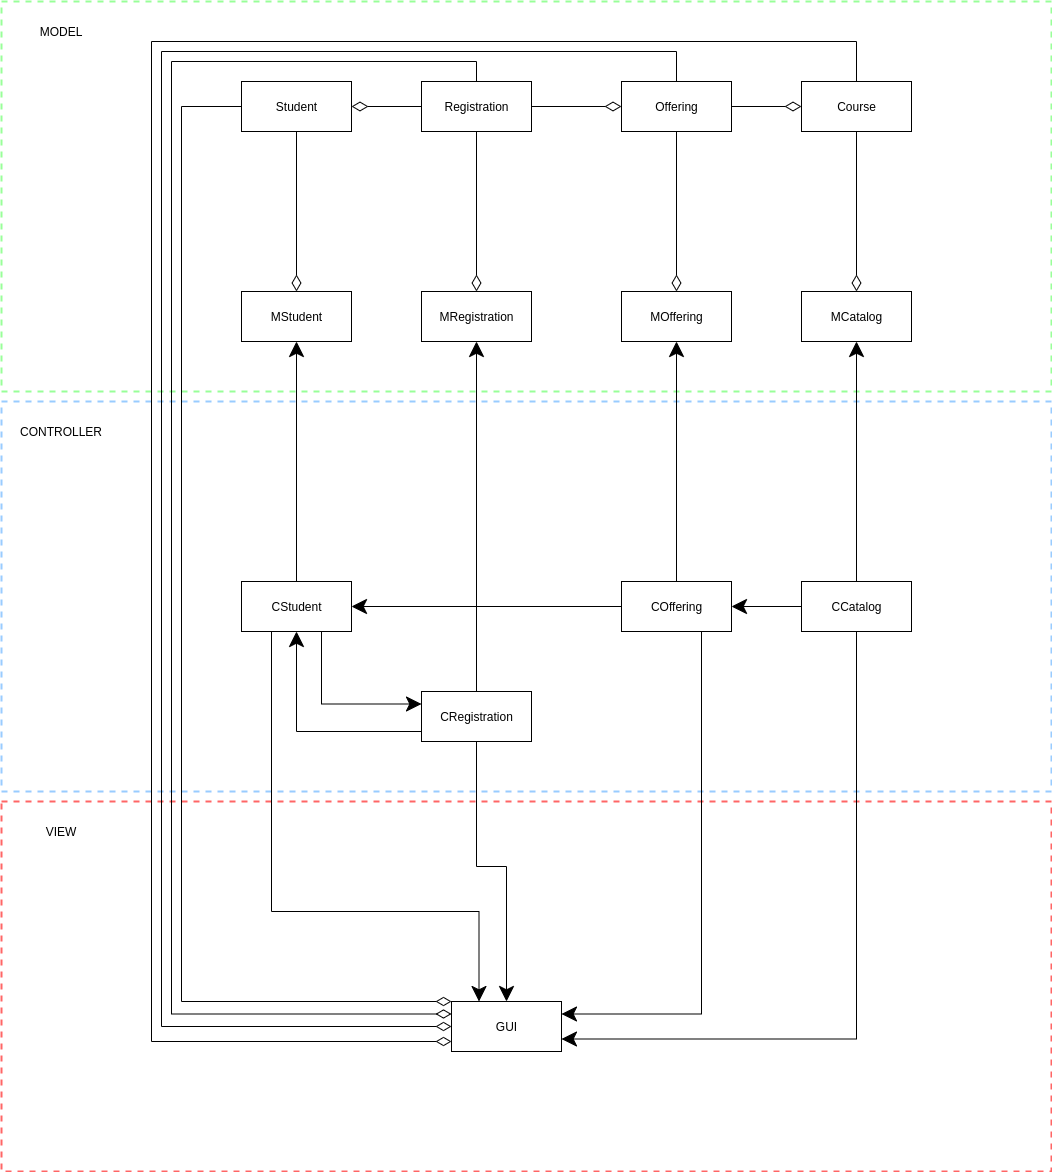

The diagram above was exported from draw.io. Its source (the exported page's mxGraphModel, read from the mxfile embedded in the PNG):
<mxGraphModel dx="2890" dy="2126" grid="1" gridSize="10" guides="1" tooltips="1" connect="1" arrows="1" fold="1" page="1" pageScale="1" pageWidth="827" pageHeight="1169" math="0" shadow="0">
  <root>
    <mxCell id="0" />
    <mxCell id="1" parent="0" />
    <mxCell id="109" value="" style="rounded=0;whiteSpace=wrap;html=1;dashed=1;strokeColor=#99CCFF;strokeWidth=2;" vertex="1" parent="1">
      <mxGeometry x="-140" y="400" width="1050" height="390" as="geometry" />
    </mxCell>
    <mxCell id="112" value="" style="rounded=0;whiteSpace=wrap;html=1;dashed=1;strokeColor=#FF6666;strokeWidth=2;" vertex="1" parent="1">
      <mxGeometry x="-140" y="800" width="1050" height="370" as="geometry" />
    </mxCell>
    <mxCell id="107" value="" style="rounded=0;whiteSpace=wrap;html=1;dashed=1;strokeColor=#99FF99;strokeWidth=2;" vertex="1" parent="1">
      <mxGeometry x="-140" width="1050" height="390" as="geometry" />
    </mxCell>
    <mxCell id="42" style="edgeStyle=none;rounded=0;jumpSize=7;orthogonalLoop=1;jettySize=auto;html=1;entryX=0.5;entryY=0;entryDx=0;entryDy=0;endArrow=diamondThin;endFill=0;startSize=8;endSize=14;strokeWidth=1;exitX=0.5;exitY=1;exitDx=0;exitDy=0;" parent="1" source="2" target="7" edge="1">
      <mxGeometry relative="1" as="geometry" />
    </mxCell>
    <mxCell id="2" value="Student" style="html=1;" parent="1" vertex="1">
      <mxGeometry x="100" y="80" width="110" height="50" as="geometry" />
    </mxCell>
    <mxCell id="46" style="edgeStyle=none;rounded=0;jumpSize=7;orthogonalLoop=1;jettySize=auto;html=1;entryX=0.5;entryY=0;entryDx=0;entryDy=0;endArrow=diamondThin;endFill=0;startSize=8;endSize=14;strokeWidth=1;" parent="1" source="4" target="8" edge="1">
      <mxGeometry relative="1" as="geometry">
        <mxPoint x="340" y="25" as="targetPoint" />
      </mxGeometry>
    </mxCell>
    <mxCell id="4" value="Course" style="html=1;" parent="1" vertex="1">
      <mxGeometry x="660" y="80" width="110" height="50" as="geometry" />
    </mxCell>
    <mxCell id="44" style="edgeStyle=none;rounded=0;jumpSize=7;orthogonalLoop=1;jettySize=auto;html=1;entryX=0.5;entryY=0;entryDx=0;entryDy=0;endArrow=diamondThin;endFill=0;startSize=8;endSize=14;strokeWidth=1;" parent="1" source="5" target="15" edge="1">
      <mxGeometry relative="1" as="geometry" />
    </mxCell>
    <mxCell id="87" style="edgeStyle=orthogonalEdgeStyle;rounded=0;orthogonalLoop=1;jettySize=auto;html=1;exitX=1;exitY=0.5;exitDx=0;exitDy=0;entryX=0;entryY=0.5;entryDx=0;entryDy=0;startArrow=none;startFill=0;endArrow=diamondThin;endFill=0;endSize=14;" edge="1" parent="1" source="5" target="4">
      <mxGeometry relative="1" as="geometry" />
    </mxCell>
    <mxCell id="5" value="Offering&lt;br&gt;" style="html=1;" parent="1" vertex="1">
      <mxGeometry x="480" y="80" width="110" height="50" as="geometry" />
    </mxCell>
    <mxCell id="43" style="edgeStyle=none;rounded=0;jumpSize=7;orthogonalLoop=1;jettySize=auto;html=1;endArrow=diamondThin;endFill=0;startSize=8;endSize=14;strokeWidth=1;entryX=0.5;entryY=0;entryDx=0;entryDy=0;exitX=0.5;exitY=1;exitDx=0;exitDy=0;" parent="1" source="6" target="11" edge="1">
      <mxGeometry relative="1" as="geometry">
        <mxPoint x="340" y="240" as="sourcePoint" />
        <mxPoint x="340" y="350" as="targetPoint" />
        <Array as="points" />
      </mxGeometry>
    </mxCell>
    <mxCell id="61" style="edgeStyle=none;rounded=0;jumpSize=7;orthogonalLoop=1;jettySize=auto;html=1;entryX=1;entryY=0.5;entryDx=0;entryDy=0;endArrow=diamondThin;endFill=0;startSize=8;endSize=14;strokeWidth=1;" parent="1" source="6" target="2" edge="1">
      <mxGeometry relative="1" as="geometry" />
    </mxCell>
    <mxCell id="62" style="edgeStyle=none;rounded=0;jumpSize=7;orthogonalLoop=1;jettySize=auto;html=1;entryX=0;entryY=0.5;entryDx=0;entryDy=0;endArrow=diamondThin;endFill=0;startSize=8;endSize=14;strokeWidth=1;" parent="1" source="6" target="5" edge="1">
      <mxGeometry relative="1" as="geometry" />
    </mxCell>
    <mxCell id="6" value="Registration" style="html=1;" parent="1" vertex="1">
      <mxGeometry x="280" y="80" width="110" height="50" as="geometry" />
    </mxCell>
    <mxCell id="7" value="MStudent" style="html=1;" parent="1" vertex="1">
      <mxGeometry x="100" y="290" width="110" height="50" as="geometry" />
    </mxCell>
    <mxCell id="8" value="MCatalog" style="html=1;" parent="1" vertex="1">
      <mxGeometry x="660" y="290" width="110" height="50" as="geometry" />
    </mxCell>
    <mxCell id="11" value="MRegistration" style="html=1;" parent="1" vertex="1">
      <mxGeometry x="280" y="290" width="110" height="50" as="geometry" />
    </mxCell>
    <mxCell id="94" style="edgeStyle=orthogonalEdgeStyle;rounded=0;orthogonalLoop=1;jettySize=auto;html=1;entryX=0.5;entryY=1;entryDx=0;entryDy=0;startArrow=none;startFill=0;endArrow=classic;endFill=1;startSize=13;endSize=13;" edge="1" parent="1" source="12" target="7">
      <mxGeometry relative="1" as="geometry" />
    </mxCell>
    <mxCell id="96" style="edgeStyle=orthogonalEdgeStyle;rounded=0;orthogonalLoop=1;jettySize=auto;html=1;exitX=0.75;exitY=1;exitDx=0;exitDy=0;entryX=0;entryY=0.25;entryDx=0;entryDy=0;startArrow=none;startFill=0;endArrow=classic;endFill=1;startSize=13;endSize=13;" edge="1" parent="1" source="12" target="16">
      <mxGeometry relative="1" as="geometry">
        <Array as="points">
          <mxPoint x="180" y="630" />
          <mxPoint x="180" y="703" />
        </Array>
      </mxGeometry>
    </mxCell>
    <mxCell id="101" style="edgeStyle=orthogonalEdgeStyle;rounded=0;orthogonalLoop=1;jettySize=auto;html=1;entryX=0.25;entryY=0;entryDx=0;entryDy=0;startArrow=none;startFill=0;endArrow=classic;endFill=1;startSize=13;endSize=13;" edge="1" parent="1" source="12" target="23">
      <mxGeometry relative="1" as="geometry">
        <Array as="points">
          <mxPoint x="130" y="910" />
          <mxPoint x="338" y="910" />
        </Array>
      </mxGeometry>
    </mxCell>
    <mxCell id="12" value="CStudent" style="html=1;" parent="1" vertex="1">
      <mxGeometry x="100" y="580" width="110" height="50" as="geometry" />
    </mxCell>
    <mxCell id="91" style="edgeStyle=orthogonalEdgeStyle;rounded=0;orthogonalLoop=1;jettySize=auto;html=1;entryX=0.5;entryY=1;entryDx=0;entryDy=0;startArrow=none;startFill=0;endArrow=classic;endFill=1;startSize=13;endSize=13;" edge="1" parent="1" source="13" target="8">
      <mxGeometry relative="1" as="geometry" />
    </mxCell>
    <mxCell id="92" style="edgeStyle=orthogonalEdgeStyle;rounded=0;orthogonalLoop=1;jettySize=auto;html=1;entryX=1;entryY=0.75;entryDx=0;entryDy=0;startArrow=none;startFill=0;endArrow=classic;endFill=1;startSize=13;endSize=13;" edge="1" parent="1" source="13" target="23">
      <mxGeometry relative="1" as="geometry">
        <Array as="points">
          <mxPoint x="715" y="1038" />
        </Array>
      </mxGeometry>
    </mxCell>
    <mxCell id="13" value="CCatalog" style="html=1;" parent="1" vertex="1">
      <mxGeometry x="660" y="580" width="110" height="50" as="geometry" />
    </mxCell>
    <mxCell id="15" value="MOffering" style="html=1;" parent="1" vertex="1">
      <mxGeometry x="480" y="290" width="110" height="50" as="geometry" />
    </mxCell>
    <mxCell id="95" style="edgeStyle=orthogonalEdgeStyle;rounded=0;orthogonalLoop=1;jettySize=auto;html=1;entryX=0.5;entryY=1;entryDx=0;entryDy=0;startArrow=none;startFill=0;endArrow=classic;endFill=1;startSize=13;endSize=13;" edge="1" parent="1" source="16" target="12">
      <mxGeometry relative="1" as="geometry">
        <Array as="points">
          <mxPoint x="155" y="730" />
        </Array>
      </mxGeometry>
    </mxCell>
    <mxCell id="97" style="edgeStyle=orthogonalEdgeStyle;rounded=0;orthogonalLoop=1;jettySize=auto;html=1;startArrow=none;startFill=0;endArrow=classic;endFill=1;startSize=13;endSize=13;" edge="1" parent="1" source="16" target="11">
      <mxGeometry relative="1" as="geometry" />
    </mxCell>
    <mxCell id="102" style="edgeStyle=orthogonalEdgeStyle;rounded=0;orthogonalLoop=1;jettySize=auto;html=1;entryX=0.5;entryY=0;entryDx=0;entryDy=0;startArrow=none;startFill=0;endArrow=classic;endFill=1;startSize=13;endSize=13;" edge="1" parent="1" source="16" target="23">
      <mxGeometry relative="1" as="geometry" />
    </mxCell>
    <mxCell id="16" value="CRegistration" style="html=1;" parent="1" vertex="1">
      <mxGeometry x="280" y="690" width="110" height="50" as="geometry" />
    </mxCell>
    <mxCell id="93" style="edgeStyle=orthogonalEdgeStyle;rounded=0;orthogonalLoop=1;jettySize=auto;html=1;entryX=0.5;entryY=1;entryDx=0;entryDy=0;startArrow=none;startFill=0;endArrow=classic;endFill=1;startSize=13;endSize=13;" edge="1" parent="1" source="17" target="15">
      <mxGeometry relative="1" as="geometry" />
    </mxCell>
    <mxCell id="99" style="edgeStyle=orthogonalEdgeStyle;rounded=0;orthogonalLoop=1;jettySize=auto;html=1;entryX=1;entryY=0.25;entryDx=0;entryDy=0;startArrow=none;startFill=0;endArrow=classic;endFill=1;startSize=13;endSize=13;" edge="1" parent="1" source="17" target="23">
      <mxGeometry relative="1" as="geometry">
        <Array as="points">
          <mxPoint x="560" y="1013" />
        </Array>
      </mxGeometry>
    </mxCell>
    <mxCell id="122" style="edgeStyle=orthogonalEdgeStyle;rounded=0;orthogonalLoop=1;jettySize=auto;html=1;startArrow=none;startFill=0;endArrow=classic;endFill=1;startSize=13;endSize=13;targetPerimeterSpacing=18;entryX=1;entryY=0.5;entryDx=0;entryDy=0;strokeWidth=1;" edge="1" parent="1" source="17" target="12">
      <mxGeometry relative="1" as="geometry" />
    </mxCell>
    <mxCell id="17" value="COffering" style="html=1;" parent="1" vertex="1">
      <mxGeometry x="480" y="580" width="110" height="50" as="geometry" />
    </mxCell>
    <mxCell id="22" value="" style="endArrow=classic;html=1;entryX=1;entryY=0.5;entryDx=0;entryDy=0;endFill=1;exitX=0;exitY=0.5;exitDx=0;exitDy=0;endSize=13;" parent="1" source="13" target="17" edge="1">
      <mxGeometry width="50" height="50" relative="1" as="geometry">
        <mxPoint x="700" y="660" as="sourcePoint" />
        <mxPoint x="450" y="500" as="targetPoint" />
        <Array as="points" />
      </mxGeometry>
    </mxCell>
    <mxCell id="116" style="edgeStyle=orthogonalEdgeStyle;rounded=0;orthogonalLoop=1;jettySize=auto;html=1;entryX=0;entryY=0.5;entryDx=0;entryDy=0;startArrow=diamondThin;startFill=0;endArrow=none;endFill=0;startSize=13;endSize=13;targetPerimeterSpacing=18;exitX=0;exitY=0;exitDx=0;exitDy=0;" edge="1" parent="1" source="23" target="2">
      <mxGeometry relative="1" as="geometry">
        <Array as="points">
          <mxPoint x="40" y="1000" />
          <mxPoint x="40" y="105" />
        </Array>
      </mxGeometry>
    </mxCell>
    <mxCell id="117" style="edgeStyle=orthogonalEdgeStyle;rounded=0;orthogonalLoop=1;jettySize=auto;html=1;entryX=0.5;entryY=0;entryDx=0;entryDy=0;startArrow=diamondThin;startFill=0;endArrow=none;endFill=0;startSize=13;endSize=13;targetPerimeterSpacing=18;exitX=0;exitY=0.25;exitDx=0;exitDy=0;" edge="1" parent="1" source="23" target="6">
      <mxGeometry relative="1" as="geometry">
        <mxPoint x="310" y="1020" as="sourcePoint" />
        <Array as="points">
          <mxPoint x="30" y="1013" />
          <mxPoint x="30" y="60" />
          <mxPoint x="335" y="60" />
        </Array>
      </mxGeometry>
    </mxCell>
    <mxCell id="118" style="edgeStyle=orthogonalEdgeStyle;rounded=0;orthogonalLoop=1;jettySize=auto;html=1;entryX=0.5;entryY=0;entryDx=0;entryDy=0;startArrow=diamondThin;startFill=0;endArrow=none;endFill=0;startSize=13;endSize=13;targetPerimeterSpacing=18;" edge="1" parent="1" source="23" target="5">
      <mxGeometry relative="1" as="geometry">
        <Array as="points">
          <mxPoint x="20" y="1025" />
          <mxPoint x="20" y="50" />
          <mxPoint x="535" y="50" />
        </Array>
      </mxGeometry>
    </mxCell>
    <mxCell id="119" style="edgeStyle=orthogonalEdgeStyle;rounded=0;orthogonalLoop=1;jettySize=auto;html=1;entryX=0.5;entryY=0;entryDx=0;entryDy=0;startArrow=diamondThin;startFill=0;endArrow=none;endFill=0;startSize=13;endSize=13;targetPerimeterSpacing=18;" edge="1" parent="1" source="23" target="4">
      <mxGeometry relative="1" as="geometry">
        <Array as="points">
          <mxPoint x="10" y="1040" />
          <mxPoint x="10" y="40" />
          <mxPoint x="715" y="40" />
        </Array>
      </mxGeometry>
    </mxCell>
    <mxCell id="23" value="GUI" style="html=1;" parent="1" vertex="1">
      <mxGeometry x="310" y="1000" width="110" height="50" as="geometry" />
    </mxCell>
    <mxCell id="55" value="MODEL" style="text;html=1;strokeColor=none;fillColor=none;align=center;verticalAlign=middle;whiteSpace=wrap;rounded=0;" parent="1" vertex="1">
      <mxGeometry x="-100" y="20" width="40" height="20" as="geometry" />
    </mxCell>
    <mxCell id="56" value="CONTROLLER" style="text;html=1;strokeColor=none;fillColor=none;align=center;verticalAlign=middle;whiteSpace=wrap;rounded=0;" parent="1" vertex="1">
      <mxGeometry x="-100" y="420" width="40" height="20" as="geometry" />
    </mxCell>
    <mxCell id="57" value="VIEW" style="text;html=1;strokeColor=none;fillColor=none;align=center;verticalAlign=middle;whiteSpace=wrap;rounded=0;" parent="1" vertex="1">
      <mxGeometry x="-100" y="820" width="40" height="20" as="geometry" />
    </mxCell>
  </root>
</mxGraphModel>